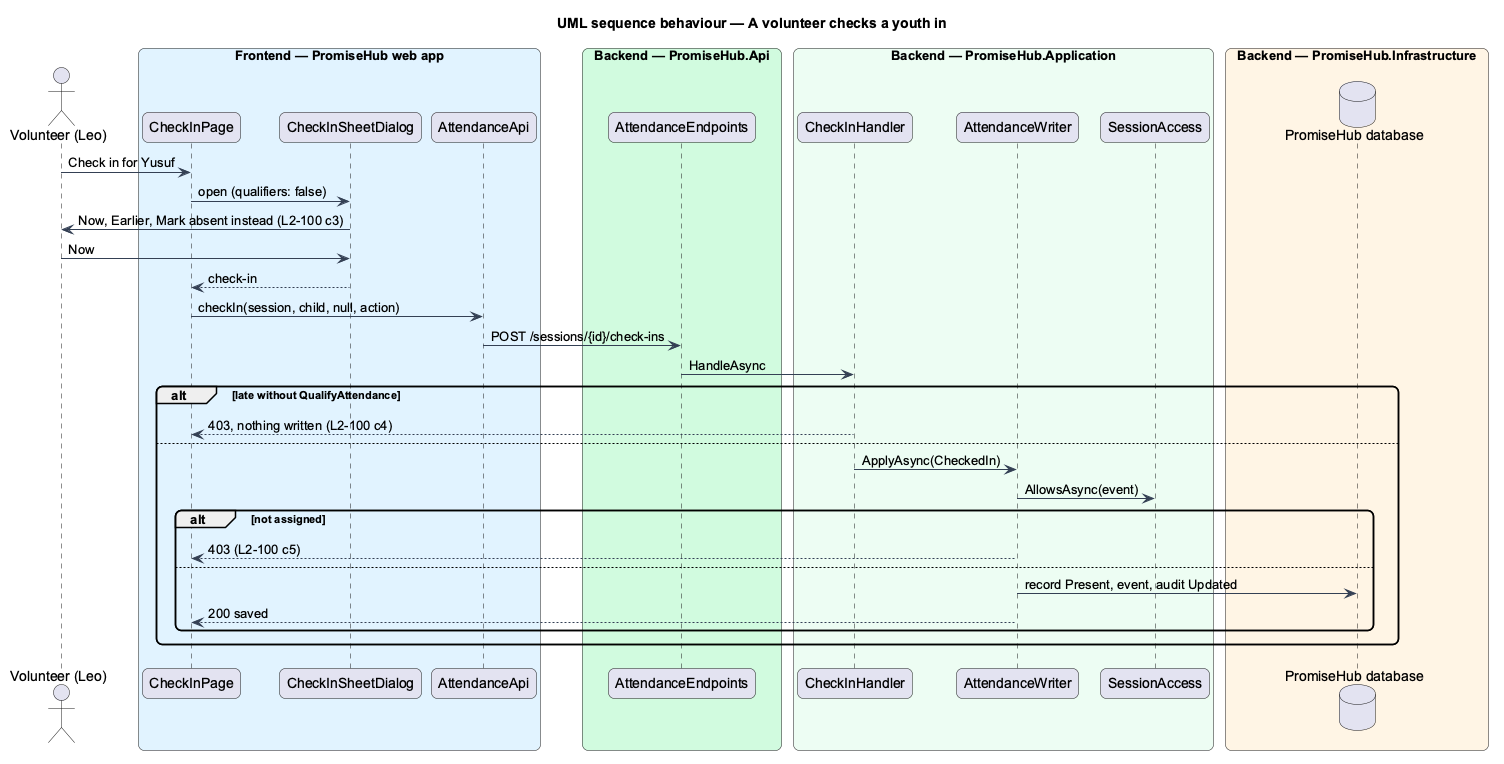

The diagram above was rendered by PlantUML. Its source (embedded in the PNG):
@startuml
title UML sequence behaviour — A volunteer checks a youth in
skinparam backgroundColor #FFFFFF
skinparam shadowing false
skinparam roundcorner 12
skinparam defaultFontName Arial
skinparam ArrowColor #344054
actor "Volunteer (Leo)" as actor
box "Frontend — PromiseHub web app" #E0F2FE
  participant "CheckInPage" as page
  participant "CheckInSheetDialog" as sheet
  participant "AttendanceApi" as aapi
end box
box "Backend — PromiseHub.Api" #D1FADF
  participant "AttendanceEndpoints" as ep
end box
box "Backend — PromiseHub.Application" #ECFDF3
  participant "CheckInHandler" as h
  participant "AttendanceWriter" as w
  participant "SessionAccess" as acc
end box
box "Backend — PromiseHub.Infrastructure" #FFF4E5
  database "PromiseHub database" as db
end box
actor -> page : Check in for Yusuf
page -> sheet : open (qualifiers: false)
sheet -> actor : Now, Earlier, Mark absent instead (L2-100 c3)
actor -> sheet : Now
sheet --> page : check-in
page -> aapi : checkIn(session, child, null, action)
aapi -> ep : POST /sessions/{id}/check-ins
ep -> h : HandleAsync
alt late without QualifyAttendance
  h --> page : 403, nothing written (L2-100 c4)
else
  h -> w : ApplyAsync(CheckedIn)
  w -> acc : AllowsAsync(event)
  alt not assigned
    w --> page : 403 (L2-100 c5)
  else
    w -> db : record Present, event, audit Updated
    w --> page : 200 saved
  end
end
@enduml